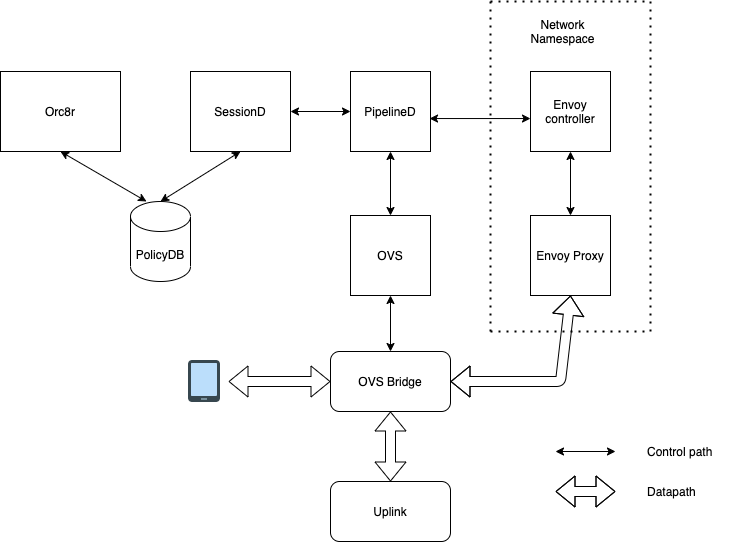

The diagram above was exported from draw.io. Its source (the exported page's mxGraphModel, read from the mxfile embedded in the PNG):
<mxGraphModel dx="2276" dy="739" grid="1" gridSize="10" guides="1" tooltips="1" connect="1" arrows="1" fold="1" page="1" pageScale="1" pageWidth="850" pageHeight="1100" math="0" shadow="0">
  <root>
    <mxCell id="0" />
    <mxCell id="1" parent="0" />
    <mxCell id="ClCP8q0a4yCGfMoDkw3D-1" value="" style="shape=image;verticalLabelPosition=bottom;verticalAlign=top;imageAspect=0;aspect=fixed;image=data:image/svg+xml,(base64 omitted: 568 chars)" parent="1" vertex="1">
      <mxGeometry x="50" y="396" width="48" height="48" as="geometry" />
    </mxCell>
    <mxCell id="ClCP8q0a4yCGfMoDkw3D-2" value="OVS" style="whiteSpace=wrap;html=1;aspect=fixed;" parent="1" vertex="1">
      <mxGeometry x="220" y="254" width="80" height="80" as="geometry" />
    </mxCell>
    <mxCell id="ClCP8q0a4yCGfMoDkw3D-3" value="PipelineD" style="whiteSpace=wrap;html=1;aspect=fixed;" parent="1" vertex="1">
      <mxGeometry x="220" y="110" width="80" height="80" as="geometry" />
    </mxCell>
    <mxCell id="ClCP8q0a4yCGfMoDkw3D-4" value="Envoy controller" style="whiteSpace=wrap;html=1;aspect=fixed;" parent="1" vertex="1">
      <mxGeometry x="400" y="110" width="80" height="80" as="geometry" />
    </mxCell>
    <mxCell id="ClCP8q0a4yCGfMoDkw3D-5" value="Envoy Proxy" style="whiteSpace=wrap;html=1;aspect=fixed;" parent="1" vertex="1">
      <mxGeometry x="400" y="254" width="80" height="80" as="geometry" />
    </mxCell>
    <mxCell id="ClCP8q0a4yCGfMoDkw3D-6" value="OVS Bridge" style="rounded=1;whiteSpace=wrap;html=1;" parent="1" vertex="1">
      <mxGeometry x="200" y="390" width="120" height="60" as="geometry" />
    </mxCell>
    <mxCell id="ClCP8q0a4yCGfMoDkw3D-10" value="" style="endArrow=classic;startArrow=classic;html=1;exitX=0.5;exitY=0;exitDx=0;exitDy=0;entryX=0.5;entryY=1;entryDx=0;entryDy=0;" parent="1" source="ClCP8q0a4yCGfMoDkw3D-5" target="ClCP8q0a4yCGfMoDkw3D-4" edge="1">
      <mxGeometry width="50" height="50" relative="1" as="geometry">
        <mxPoint x="410" y="250" as="sourcePoint" />
        <mxPoint x="460" y="200" as="targetPoint" />
      </mxGeometry>
    </mxCell>
    <mxCell id="ClCP8q0a4yCGfMoDkw3D-11" value="" style="endArrow=classic;startArrow=classic;html=1;entryX=0.5;entryY=1;entryDx=0;entryDy=0;exitX=0.5;exitY=0;exitDx=0;exitDy=0;" parent="1" source="ClCP8q0a4yCGfMoDkw3D-6" target="ClCP8q0a4yCGfMoDkw3D-2" edge="1">
      <mxGeometry width="50" height="50" relative="1" as="geometry">
        <mxPoint x="230" y="390" as="sourcePoint" />
        <mxPoint x="280" y="340" as="targetPoint" />
      </mxGeometry>
    </mxCell>
    <mxCell id="ClCP8q0a4yCGfMoDkw3D-12" value="" style="endArrow=classic;startArrow=classic;html=1;exitX=0.5;exitY=0;exitDx=0;exitDy=0;entryX=0.5;entryY=1;entryDx=0;entryDy=0;" parent="1" source="ClCP8q0a4yCGfMoDkw3D-2" target="ClCP8q0a4yCGfMoDkw3D-3" edge="1">
      <mxGeometry width="50" height="50" relative="1" as="geometry">
        <mxPoint x="230" y="250" as="sourcePoint" />
        <mxPoint x="280" y="200" as="targetPoint" />
      </mxGeometry>
    </mxCell>
    <mxCell id="ClCP8q0a4yCGfMoDkw3D-13" value="" style="endArrow=classic;startArrow=classic;html=1;exitX=0.988;exitY=0.588;exitDx=0;exitDy=0;exitPerimeter=0;entryX=0;entryY=0.588;entryDx=0;entryDy=0;entryPerimeter=0;" parent="1" source="ClCP8q0a4yCGfMoDkw3D-3" target="ClCP8q0a4yCGfMoDkw3D-4" edge="1">
      <mxGeometry width="50" height="50" relative="1" as="geometry">
        <mxPoint x="330" y="180" as="sourcePoint" />
        <mxPoint x="380" y="130" as="targetPoint" />
      </mxGeometry>
    </mxCell>
    <mxCell id="ClCP8q0a4yCGfMoDkw3D-18" value="Uplink" style="rounded=1;whiteSpace=wrap;html=1;" parent="1" vertex="1">
      <mxGeometry x="200" y="520" width="120" height="60" as="geometry" />
    </mxCell>
    <mxCell id="ClCP8q0a4yCGfMoDkw3D-21" value="" style="shape=flexArrow;endArrow=classic;startArrow=classic;html=1;exitX=1;exitY=0.5;exitDx=0;exitDy=0;entryX=0;entryY=0.5;entryDx=0;entryDy=0;" parent="1" source="ClCP8q0a4yCGfMoDkw3D-1" target="ClCP8q0a4yCGfMoDkw3D-6" edge="1">
      <mxGeometry width="50" height="50" relative="1" as="geometry">
        <mxPoint x="120" y="440" as="sourcePoint" />
        <mxPoint x="170" y="390" as="targetPoint" />
      </mxGeometry>
    </mxCell>
    <mxCell id="ClCP8q0a4yCGfMoDkw3D-22" value="" style="shape=flexArrow;endArrow=classic;startArrow=classic;html=1;exitX=0.5;exitY=0;exitDx=0;exitDy=0;entryX=0.5;entryY=1;entryDx=0;entryDy=0;" parent="1" source="ClCP8q0a4yCGfMoDkw3D-18" target="ClCP8q0a4yCGfMoDkw3D-6" edge="1">
      <mxGeometry width="50" height="50" relative="1" as="geometry">
        <mxPoint x="230" y="510" as="sourcePoint" />
        <mxPoint x="280" y="460" as="targetPoint" />
      </mxGeometry>
    </mxCell>
    <mxCell id="ClCP8q0a4yCGfMoDkw3D-23" value="" style="shape=flexArrow;endArrow=classic;startArrow=classic;html=1;exitX=1;exitY=0.5;exitDx=0;exitDy=0;entryX=0.5;entryY=1;entryDx=0;entryDy=0;" parent="1" source="ClCP8q0a4yCGfMoDkw3D-6" target="ClCP8q0a4yCGfMoDkw3D-5" edge="1">
      <mxGeometry width="50" height="50" relative="1" as="geometry">
        <mxPoint x="380" y="410" as="sourcePoint" />
        <mxPoint x="430" y="360" as="targetPoint" />
        <Array as="points">
          <mxPoint x="430" y="420" />
        </Array>
      </mxGeometry>
    </mxCell>
    <mxCell id="tlQTA6Kk3q7L5-PIrN6Q-1" value="SessionD" style="rounded=0;whiteSpace=wrap;html=1;" vertex="1" parent="1">
      <mxGeometry x="60" y="110" width="100" height="80" as="geometry" />
    </mxCell>
    <mxCell id="tlQTA6Kk3q7L5-PIrN6Q-2" value="" style="endArrow=classic;startArrow=classic;html=1;exitX=1;exitY=0.5;exitDx=0;exitDy=0;entryX=0;entryY=0.5;entryDx=0;entryDy=0;" edge="1" parent="1" source="tlQTA6Kk3q7L5-PIrN6Q-1" target="ClCP8q0a4yCGfMoDkw3D-3">
      <mxGeometry width="50" height="50" relative="1" as="geometry">
        <mxPoint x="160" y="60" as="sourcePoint" />
        <mxPoint x="210" y="10" as="targetPoint" />
      </mxGeometry>
    </mxCell>
    <mxCell id="tlQTA6Kk3q7L5-PIrN6Q-4" value="PolicyDB" style="shape=cylinder3;whiteSpace=wrap;html=1;boundedLbl=1;backgroundOutline=1;size=15;" vertex="1" parent="1">
      <mxGeometry y="240" width="60" height="80" as="geometry" />
    </mxCell>
    <mxCell id="tlQTA6Kk3q7L5-PIrN6Q-5" value="" style="endArrow=classic;startArrow=classic;html=1;exitX=0.5;exitY=0;exitDx=0;exitDy=0;exitPerimeter=0;entryX=0.5;entryY=1;entryDx=0;entryDy=0;" edge="1" parent="1" source="tlQTA6Kk3q7L5-PIrN6Q-4" target="tlQTA6Kk3q7L5-PIrN6Q-1">
      <mxGeometry width="50" height="50" relative="1" as="geometry">
        <mxPoint x="120" y="250" as="sourcePoint" />
        <mxPoint x="170" y="200" as="targetPoint" />
      </mxGeometry>
    </mxCell>
    <mxCell id="tlQTA6Kk3q7L5-PIrN6Q-6" value="" style="endArrow=none;dashed=1;html=1;dashPattern=1 3;strokeWidth=2;" edge="1" parent="1">
      <mxGeometry width="50" height="50" relative="1" as="geometry">
        <mxPoint x="360" y="370" as="sourcePoint" />
        <mxPoint x="360" y="40" as="targetPoint" />
      </mxGeometry>
    </mxCell>
    <mxCell id="tlQTA6Kk3q7L5-PIrN6Q-7" value="" style="endArrow=none;dashed=1;html=1;dashPattern=1 3;strokeWidth=2;" edge="1" parent="1">
      <mxGeometry width="50" height="50" relative="1" as="geometry">
        <mxPoint x="360" y="40" as="sourcePoint" />
        <mxPoint x="520" y="40" as="targetPoint" />
      </mxGeometry>
    </mxCell>
    <mxCell id="tlQTA6Kk3q7L5-PIrN6Q-8" value="" style="endArrow=none;dashed=1;html=1;dashPattern=1 3;strokeWidth=2;" edge="1" parent="1">
      <mxGeometry width="50" height="50" relative="1" as="geometry">
        <mxPoint x="360" y="370" as="sourcePoint" />
        <mxPoint x="520" y="370" as="targetPoint" />
      </mxGeometry>
    </mxCell>
    <mxCell id="tlQTA6Kk3q7L5-PIrN6Q-9" value="" style="endArrow=none;dashed=1;html=1;dashPattern=1 3;strokeWidth=2;" edge="1" parent="1">
      <mxGeometry width="50" height="50" relative="1" as="geometry">
        <mxPoint x="520" y="370" as="sourcePoint" />
        <mxPoint x="520" y="40" as="targetPoint" />
      </mxGeometry>
    </mxCell>
    <mxCell id="tlQTA6Kk3q7L5-PIrN6Q-10" value="Network Namespace" style="text;html=1;strokeColor=none;fillColor=none;align=center;verticalAlign=middle;whiteSpace=wrap;rounded=0;" vertex="1" parent="1">
      <mxGeometry x="385" y="60" width="95" height="20" as="geometry" />
    </mxCell>
    <mxCell id="tlQTA6Kk3q7L5-PIrN6Q-11" value="" style="endArrow=classic;startArrow=classic;html=1;" edge="1" parent="1">
      <mxGeometry width="50" height="50" relative="1" as="geometry">
        <mxPoint x="425" y="490" as="sourcePoint" />
        <mxPoint x="485" y="490" as="targetPoint" />
      </mxGeometry>
    </mxCell>
    <mxCell id="tlQTA6Kk3q7L5-PIrN6Q-12" value="" style="shape=flexArrow;endArrow=classic;startArrow=classic;html=1;" edge="1" parent="1">
      <mxGeometry width="50" height="50" relative="1" as="geometry">
        <mxPoint x="425" y="530" as="sourcePoint" />
        <mxPoint x="485" y="530" as="targetPoint" />
        <Array as="points">
          <mxPoint x="485" y="530" />
        </Array>
      </mxGeometry>
    </mxCell>
    <mxCell id="tlQTA6Kk3q7L5-PIrN6Q-13" value="Control path" style="text;html=1;strokeColor=none;fillColor=none;align=left;verticalAlign=middle;whiteSpace=wrap;rounded=0;" vertex="1" parent="1">
      <mxGeometry x="515" y="480" width="90" height="20" as="geometry" />
    </mxCell>
    <mxCell id="tlQTA6Kk3q7L5-PIrN6Q-14" value="Datapath" style="text;html=1;strokeColor=none;fillColor=none;align=left;verticalAlign=middle;whiteSpace=wrap;rounded=0;" vertex="1" parent="1">
      <mxGeometry x="515" y="520" width="100" height="20" as="geometry" />
    </mxCell>
    <mxCell id="tlQTA6Kk3q7L5-PIrN6Q-15" value="Orc8r" style="rounded=0;whiteSpace=wrap;html=1;" vertex="1" parent="1">
      <mxGeometry x="-130" y="110" width="120" height="80" as="geometry" />
    </mxCell>
    <mxCell id="tlQTA6Kk3q7L5-PIrN6Q-16" value="" style="endArrow=classic;startArrow=classic;html=1;entryX=0.5;entryY=1;entryDx=0;entryDy=0;exitX=0.267;exitY=0;exitDx=0;exitDy=0;exitPerimeter=0;" edge="1" parent="1" source="tlQTA6Kk3q7L5-PIrN6Q-4" target="tlQTA6Kk3q7L5-PIrN6Q-15">
      <mxGeometry width="50" height="50" relative="1" as="geometry">
        <mxPoint x="-60" y="260" as="sourcePoint" />
        <mxPoint x="-10" y="210" as="targetPoint" />
      </mxGeometry>
    </mxCell>
  </root>
</mxGraphModel>